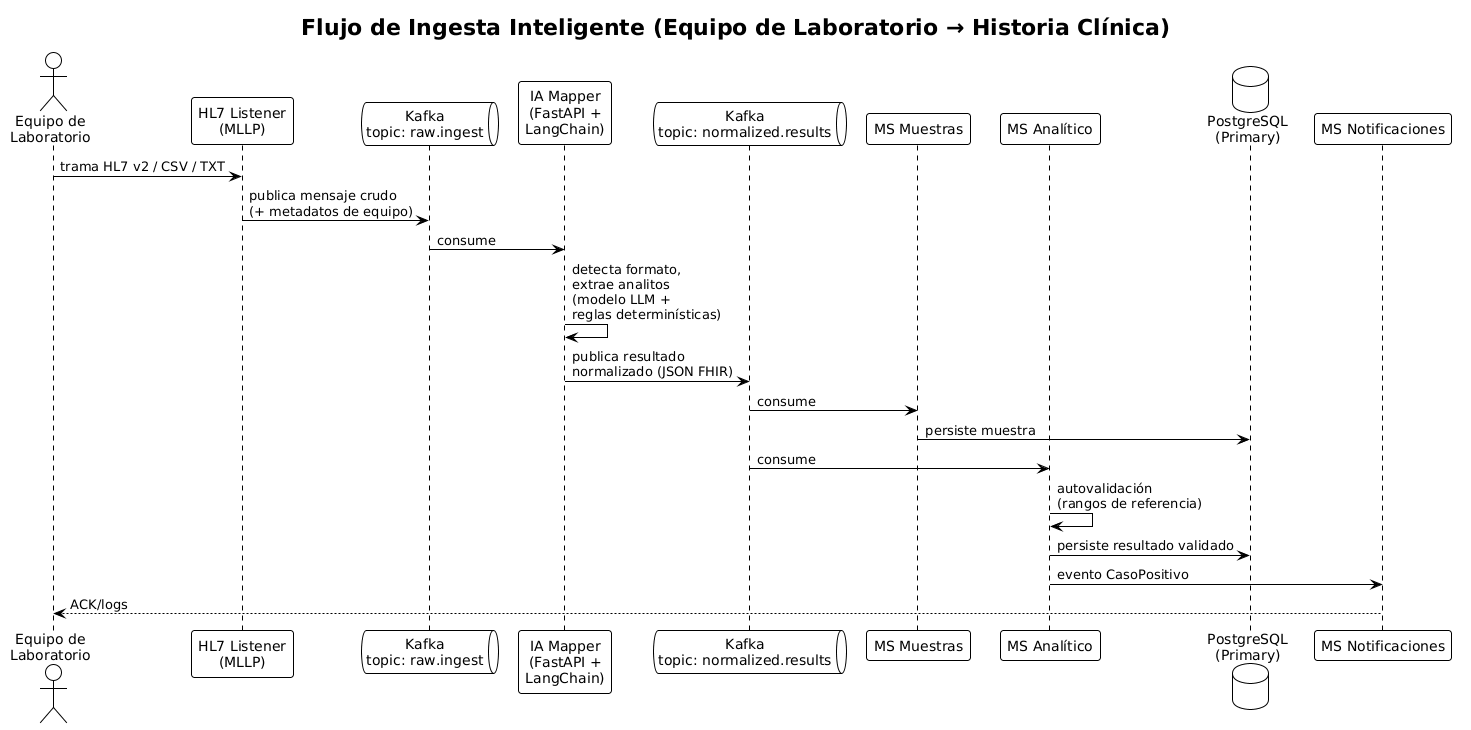

The diagram above was rendered by PlantUML. Its source (embedded in the PNG):
@startuml
!theme plain
skinparam backgroundColor #FFFFFF
skinparam defaultFontName "Segoe UI"
skinparam shadowing false
skinparam roundCorner 6

title Flujo de Ingesta Inteligente (Equipo de Laboratorio → Historia Clínica)

actor "Equipo de\nLaboratorio" as eqp
participant "HL7 Listener\n(MLLP)" as hl7
queue "Kafka\ntopic: raw.ingest" as raw
participant "IA Mapper\n(FastAPI +\nLangChain)" as ia
queue "Kafka\ntopic: normalized.results" as norm
participant "MS Muestras" as mue
participant "MS Analítico" as ana
database "PostgreSQL\n(Primary)" as pg
participant "MS Notificaciones" as not

eqp -> hl7 : trama HL7 v2 / CSV / TXT
hl7 -> raw : publica mensaje crudo\n(+ metadatos de equipo)
raw -> ia : consume
ia -> ia : detecta formato,\nextrae analitos\n(modelo LLM +\nreglas determinísticas)
ia -> norm : publica resultado\nnormalizado (JSON FHIR)
norm -> mue : consume
mue -> pg : persiste muestra
norm -> ana : consume
ana -> ana : autovalidación\n(rangos de referencia)
ana -> pg : persiste resultado validado
ana -> not : evento CasoPositivo
not --> eqp : ACK/logs
@enduml